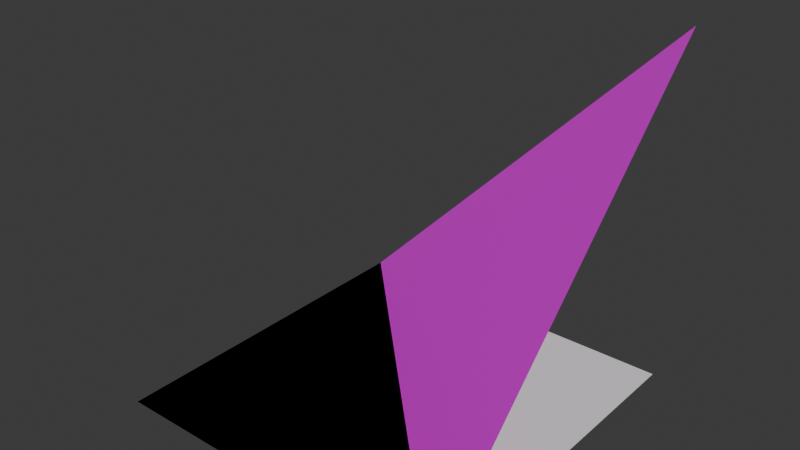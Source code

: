 # Source: test.blend  (saved by Blender 4.2.66; exported with 4.5.12 LTS)
import bpy
from mathutils import Matrix  # noqa: F401  (used for matrix-valued properties, if any)

bpy.ops.wm.read_factory_settings(use_empty=True)
scene = bpy.context.scene
scene.name = 'Scene'

# ---- images (referenced by path relative to the original .blend; pixels are not part of the script)
import os
ASSET_DIR = os.environ.get("B2B_ASSET_DIR", "")  # directory of the original .blend (textures are referenced by path, not embedded)
HERE = os.path.dirname(os.path.abspath(__file__))  # packed textures are extracted next to this script under _unpacked/

def load_image(name, relpath, width, height, colorspace="sRGB"):
    """Load a texture the original file referenced (path relative to the .blend, or extracted next to this script)."""
    p = next((c for c in (os.path.join(HERE, relpath), os.path.join(ASSET_DIR, relpath)) if relpath and os.path.exists(c)), "")
    if p:
        img = bpy.data.images.load(p, check_existing=True)
        img.name = name
    else:  # same state as the original file: an image datablock whose file is absent (Cycles renders it pink)
        img = bpy.data.images.new(name, width, height)
        img.source = "FILE"
        img.filepath = "//" + (relpath or name)
    img.colorspace_settings.name = colorspace
    return img
img_cat_png = load_image('cat.png', 'cat.png', 1024, 1024, 'sRGB')

# ---- materials (node trees are filled in below, after node groups)
mat_material = bpy.data.materials.new('Material')

# ---- material node trees
mat_material.use_nodes = True; mat_material.node_tree.nodes.clear()
_N = mat_material.node_tree.nodes; _L = mat_material.node_tree.links
n0 = _N.new('ShaderNodeBsdfPrincipled'); n0.name = 'Principled BSDF'; n0.location = (10, 300)
n1 = _N.new('ShaderNodeOutputMaterial'); n1.name = 'Material Output'; n1.location = (300, 300)
n2 = _N.new('ShaderNodeTexImage'); n2.name = 'Image Texture'; n2.location = (-280, 280)
n2.image = img_cat_png
_L.new(n0.outputs[0], n1.inputs[0])
_L.new(n2.outputs[0], n0.inputs[0])
n1.is_active_output = True

# ---- world
world_world = bpy.data.worlds.new('World'); scene.world = world_world
world_world.use_nodes = True; world_world.node_tree.nodes.clear()
_N = world_world.node_tree.nodes; _L = world_world.node_tree.links
n0 = _N.new('ShaderNodeOutputWorld'); n0.name = 'World Output'; n0.location = (300, 300)
n1 = _N.new('ShaderNodeBackground'); n1.name = 'Background'; n1.location = (10, 300)
n1.inputs[0].default_value = (0.05088, 0.05088, 0.05088, 1.0)
_L.new(n1.outputs[0], n0.inputs[0])
n0.is_active_output = True
world_world.color = (0.05088, 0.05088, 0.05088)
world_world.sun_shadow_jitter_overblur = 0.0

# ---- meshes
me_plane = bpy.data.meshes.new('Plane')
me_plane.from_pydata([(0.0, 0.0, 0.0), (1.0, 0.0, 0.0), (0.0, 1.0, 0.0), (1.0, 1.0, 1.0)], [], [(0, 1, 2), (2, 1, 3)])
_uv = me_plane.uv_layers.new(name='UVMap')
_uv.uv.foreach_set('vector', [0.0, 0.0, 1.0, 0.5, 0.0, 0.5, 0.0, 0.5, 1.0, 0.5, 1.0, 1.0])
me_plane.materials.append(mat_material)
me_plane.use_mirror_x = True
me_plane.update()
me_plane_001 = bpy.data.meshes.new('Plane.001')
me_plane_001.from_pydata([(0.0, 0.0, 0.0), (1.0, 0.0, 0.0), (0.0, 1.0, 0.0), (1.0, 1.0, 0.0)], [], [(0, 1, 3, 2)])
_uv = me_plane_001.uv_layers.new(name='UVMap')
_uv.uv.foreach_set('vector', [0.0, 0.0, 1.0, 0.0, 1.0, 1.0, 0.0, 1.0])
me_plane_001.use_mirror_x = True
me_plane_001.update()

# ---- objects
ob_cornermesh = bpy.data.objects.new('CornerMesh', me_plane)
ob_planemesh = bpy.data.objects.new('PlaneMesh', me_plane_001)

# ---- transforms, parenting, visibility, modifiers, constraints
ob_cornermesh.location = (0.0, 0.0, 0.0)
ob_cornermesh.use_mesh_mirror_x = True
ob_planemesh.location = (0.0, 0.0, 0.0)
ob_planemesh.use_mesh_mirror_x = True

# ---- collection membership
scene.collection.objects.link(ob_cornermesh)
scene.collection.objects.link(ob_planemesh)

# ---- scene / render settings (as saved in the file)
scene.frame_start = 1; scene.frame_end = 250; scene.frame_set(1)
scene.render.engine = 'BLENDER_EEVEE_NEXT'
bpy.context.view_layer.update()

# ---- added for rendering (the .blend has no active camera and no usable light): camera, sun
cam_auto = bpy.data.cameras.new('AutoCamera')
cam_auto.lens = 50.0
cam_auto.sensor_width = 36.0
cam_auto.clip_end = 1000.0
ob_auto_camera = bpy.data.objects.new('AutoCamera', cam_auto)
scene.collection.objects.link(ob_auto_camera)
ob_auto_camera.location = (2.10254, -1.42304, 1.78203)
ob_auto_camera.rotation_euler = (1.09748, -7.21219e-08, 0.694738)
scene.camera = ob_auto_camera
light_auto_sun = bpy.data.lights.new('AutoSun', 'SUN')
light_auto_sun.energy = 3.0
light_auto_sun.angle = 0.0523599
ob_auto_sun = bpy.data.objects.new('AutoSun', light_auto_sun)
scene.collection.objects.link(ob_auto_sun)
ob_auto_sun.rotation_euler = (0.872665, 0.174533, 0.523599)
bpy.context.view_layer.update()
